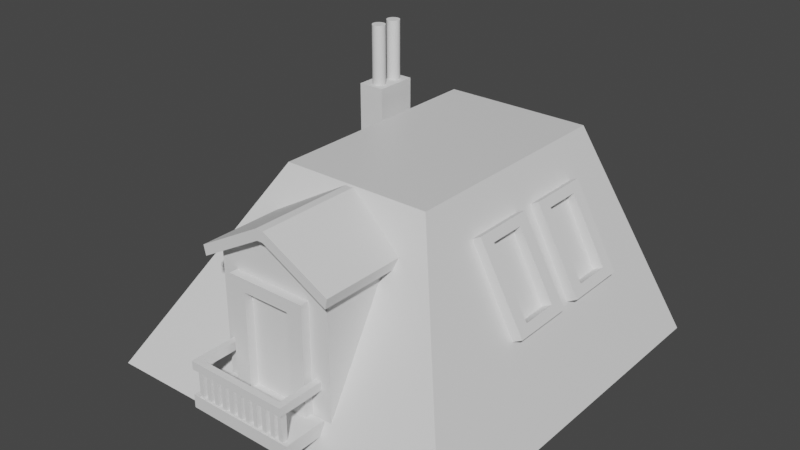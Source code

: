 # Source: roof_2.blend  (saved by Blender 2.93.21; exported with 4.5.12 LTS)
import bpy
from mathutils import Matrix  # noqa: F401  (used for matrix-valued properties, if any)

bpy.ops.wm.read_factory_settings(use_empty=True)
scene = bpy.context.scene
scene.name = 'Scene'

# ---- collections
col_collection = bpy.data.collections.new('Collection'); scene.collection.children.link(col_collection)
col_balcony = bpy.data.collections.new('BALCONY'); scene.collection.children.link(col_balcony)

# ---- materials (node trees are filled in below, after node groups)
mat_material = bpy.data.materials.new('Material')
mat_material.alpha_threshold = 0.0
mat_material.use_transparent_shadow = False
mat_material.line_color = (0.0, 0.0, 0.0, 1.0)

# ---- material node trees
mat_material.use_nodes = True; mat_material.node_tree.nodes.clear()
_N = mat_material.node_tree.nodes; _L = mat_material.node_tree.links
n0 = _N.new('ShaderNodeOutputMaterial'); n0.name = 'Material Output'; n0.location = (300, 300)
n1 = _N.new('ShaderNodeBsdfPrincipled'); n1.name = 'Principled BSDF'; n1.location = (10, 300)
n1.distribution = 'GGX'
n1.subsurface_method = 'BURLEY'
n1.inputs[2].default_value = 0.4
n1.inputs[3].default_value = 1.45
n1.inputs[27].default_value = (0.0, 0.0, 0.0, 1.0)
n1.inputs[28].default_value = 1.0
_L.new(n1.outputs[0], n0.inputs[0])
n0.is_active_output = True

# ---- world
world_world = bpy.data.worlds.new('World'); scene.world = world_world
world_world.use_nodes = True; world_world.node_tree.nodes.clear()
_N = world_world.node_tree.nodes; _L = world_world.node_tree.links
n0 = _N.new('ShaderNodeOutputWorld'); n0.name = 'World Output'; n0.location = (300, 300)
n1 = _N.new('ShaderNodeBackground'); n1.name = 'Background'; n1.location = (10, 300)
n1.inputs[0].default_value = (0.05088, 0.05088, 0.05088, 1.0)
_L.new(n1.outputs[0], n0.inputs[0])
n0.is_active_output = True
world_world.color = (0.05088, 0.05088, 0.05088)
world_world.use_sun_shadow = False
world_world.sun_shadow_jitter_overblur = 0.0

# ---- meshes
me_cube = bpy.data.meshes.new('Cube')
me_cube.from_pydata([(-0.3677, -0.5346, 1.819), (-0.3677, 1.031, 1.819), (0.3973, 1.031, 1.819), (0.3973, -0.5346, 1.819), (-0.9244, -1.287, -0.6926), (-0.9244, 1.225, -0.6926), (0.9286, -1.277, -0.6474), (0.9286, 1.222, -0.6474)], [], [(5, 4, 0, 1), (7, 2, 3, 6), (2, 1, 0, 3), (4, 6, 3, 0), (5, 1, 2, 7), (7, 6, 4, 5)])
_uv = me_cube.uv_layers.new(name='UVMap')
_uv.uv.foreach_set('vector', [0.4023, 0.258, 0.4224, 0.9719, 0.8092, 0.75, 0.625, 0.3158, 0.4069, 0.4926, 0.625, 0.4379, 0.6871, 0.75, 0.4143, 0.75, 0.6871, 0.5, 0.8092, 0.5, 0.8092, 0.75, 0.6871, 0.75, 0.4023, 0.992, 0.4069, 0.7574, 0.625, 0.8121, 0.625, 0.9342, 0.4023, 0.258, 0.625, 0.3158, 0.625, 0.4379, 0.4069, 0.4926, 0.4069, 0.4926, 0.4069, 0.7574, 0.4224, 0.9719, 0.4023, 0.258])
me_cube.materials.append(mat_material)
me_cube.use_remesh_preserve_volume = False
me_cube.use_remesh_preserve_attributes = False
me_cube.use_mirror_vertex_groups = False
me_cube.update()
me_cube_001 = bpy.data.meshes.new('Cube.001')
me_cube_001.from_pydata([(-1.0, -1.0, -0.9573), (-0.08364, 1.0, 1.154), (-1.0, 1.0, -0.9573), (0.05196, 1.0, 1.154), (1.0, -1.0, -0.9573), (1.0, 1.0, -0.9573), (0.03352, 1.0, 1.043), (1.0, 1.0, 0.7131), (1.0, -1.0, 0.7131), (0.03352, -1.0, 1.043), (-1.0, -1.0, 0.7083), (-1.0, 1.0, 0.7083), (-0.06439, -1.0, 1.043), (-0.06439, 1.0, 1.043), (1.036, -1.0, 0.8198), (0.05196, -1.0, 1.154), (1.036, 1.0, 0.8198), (-0.08364, -1.0, 1.154), (-1.038, 1.0, 0.8145), (-1.038, -1.0, 0.8145), (1.145, 1.0, 0.6637), (1.145, -1.0, 0.6637), (1.181, -1.0, 0.7704), (1.181, 1.0, 0.7704), (-1.144, -1.0, 0.6568), (-1.144, 1.0, 0.6568), (-1.182, -1.0, 0.7629), (-1.182, 1.0, 0.7629), (1.036, -1.264, 0.8198), (0.05196, -1.264, 1.154), (1.0, -1.264, 0.7131), (0.03352, -1.264, 1.043), (-0.06439, -1.264, 1.043), (-1.0, -1.264, 0.7083), (-0.08364, -1.264, 1.154), (-1.038, -1.264, 0.8145), (1.181, -1.264, 0.7704), (1.145, -1.264, 0.6637), (-1.144, -1.264, 0.6568), (-1.182, -1.264, 0.7629), (-0.08364, 1.205, 1.154), (0.05196, 1.205, 1.154), (-0.06439, 1.205, 1.043), (0.03352, 1.205, 1.043), (1.0, 1.205, 0.7131), (1.036, 1.205, 0.8198), (-1.0, 1.205, 0.7083), (-1.038, 1.205, 0.8145), (1.145, 1.205, 0.6637), (1.181, 1.205, 0.7704), (-1.182, 1.205, 0.7629), (-1.144, 1.205, 0.6568)], [], [(6, 13, 42, 43), (2, 5, 4, 0), (3, 1, 17, 15), (1, 18, 19, 17), (5, 7, 8, 4), (3, 15, 14, 16), (16, 14, 22, 23), (23, 20, 48, 49), (2, 11, 13, 6, 7, 5), (0, 10, 11, 2), (4, 8, 9, 12, 10, 0), (9, 8, 30, 31), (13, 11, 46, 42), (24, 10, 33, 38), (12, 9, 31, 32), (7, 6, 43, 44), (25, 24, 26, 27), (21, 20, 23, 22), (17, 19, 35, 34), (8, 7, 20, 21), (11, 10, 24, 25), (20, 7, 44, 48), (22, 14, 28, 36), (19, 18, 27, 26), (32, 31, 29, 34), (33, 32, 34, 35), (31, 30, 28, 29), (28, 30, 37, 36), (33, 35, 39, 38), (21, 22, 36, 37), (14, 15, 29, 28), (19, 26, 39, 35), (10, 12, 32, 33), (8, 21, 37, 30), (15, 17, 34, 29), (26, 24, 38, 39), (43, 42, 40, 41), (47, 46, 51, 50), (44, 43, 41, 45), (42, 46, 47, 40), (44, 45, 49, 48), (25, 27, 50, 51), (16, 23, 49, 45), (11, 25, 51, 46), (18, 1, 40, 47), (27, 18, 47, 50), (1, 3, 41, 40), (3, 16, 45, 41)])
_uv = me_cube_001.uv_layers.new(name='UVMap')
_uv.uv.foreach_set('vector', [0.625, 0.3792, 0.625, 0.367, 0.625, 0.367, 0.625, 0.3792, 0.125, 0.5, 0.375, 0.5, 0.375, 0.75, 0.125, 0.75, 0.7458, 0.5, 0.758, 0.5, 0.758, 0.75, 0.7458, 0.75, 0.625, 0.367, 0.5832, 0.25, 0.5832, 0.0, 0.625, 0.883, 0.375, 0.5, 0.5838, 0.5, 0.5838, 0.75, 0.375, 0.75, 0.625, 0.3792, 0.625, 0.8708, 0.5838, 0.75, 0.5838, 0.5, 0.5838, 0.5, 0.5838, 0.75, 0.5838, 0.75, 0.5838, 0.5, 0.5838, 0.5, 0.5838, 0.5, 0.5838, 0.5, 0.5838, 0.5, 0.375, 0.25, 0.5832, 0.25, 0.625, 0.367, 0.625, 0.3792, 0.5838, 0.5, 0.375, 0.5, 0.375, 0.0, 0.5832, 0.0, 0.5832, 0.25, 0.375, 0.25, 0.375, 0.75, 0.5838, 0.75, 0.625, 0.8708, 0.625, 0.883, 0.5832, 1.0, 0.375, 1.0, 0.625, 0.8708, 0.5838, 0.75, 0.5838, 0.75, 0.625, 0.8708, 0.625, 0.367, 0.5832, 0.25, 0.5832, 0.25, 0.625, 0.367, 0.5832, 0.0, 0.5832, 0.0, 0.5832, 0.0, 0.5832, 0.0, 0.625, 0.883, 0.625, 0.8708, 0.625, 0.8708, 0.625, 0.883, 0.5838, 0.5, 0.625, 0.3792, 0.625, 0.3792, 0.5838, 0.5, 0.5832, 0.25, 0.5832, 0.0, 0.5832, 0.0, 0.5832, 0.25, 0.5838, 0.75, 0.5838, 0.5, 0.5838, 0.5, 0.5838, 0.75, 0.625, 0.883, 0.5832, 0.0, 0.5832, 0.0, 0.625, 0.883, 0.5838, 0.75, 0.5838, 0.5, 0.5838, 0.5, 0.5838, 0.75, 0.5832, 0.25, 0.5832, 0.0, 0.5832, 0.0, 0.5832, 0.25, 0.5838, 0.5, 0.5838, 0.5, 0.5838, 0.5, 0.5838, 0.5, 0.5838, 0.75, 0.5838, 0.75, 0.5838, 0.75, 0.5838, 0.75, 0.5832, 0.0, 0.5832, 0.25, 0.5832, 0.25, 0.5832, 0.0, 0.625, 0.883, 0.625, 0.8708, 0.625, 0.8708, 0.625, 0.883, 0.5832, 1.0, 0.625, 0.883, 0.625, 0.883, 0.5832, 1.0, 0.625, 0.8708, 0.5838, 0.75, 0.5838, 0.75, 0.625, 0.8708, 0.5838, 0.75, 0.5838, 0.75, 0.5838, 0.75, 0.5838, 0.75, 0.5832, 1.0, 0.5832, 1.0, 0.5832, 1.0, 0.5832, 1.0, 0.5838, 0.75, 0.5838, 0.75, 0.5838, 0.75, 0.5838, 0.75, 0.5838, 0.75, 0.625, 0.8708, 0.625, 0.8708, 0.5838, 0.75, 0.5832, 0.0, 0.5832, 0.0, 0.5832, 0.0, 0.5832, 0.0, 0.5832, 1.0, 0.625, 0.883, 0.625, 0.883, 0.5832, 1.0, 0.5838, 0.75, 0.5838, 0.75, 0.5838, 0.75, 0.5838, 0.75, 0.7458, 0.75, 0.758, 0.75, 0.758, 0.75, 0.7458, 0.75, 0.5832, 0.0, 0.5832, 0.0, 0.5832, 0.0, 0.5832, 0.0, 0.625, 0.3792, 0.625, 0.367, 0.625, 0.367, 0.625, 0.3792, 0.5832, 0.25, 0.5832, 0.25, 0.5832, 0.25, 0.5832, 0.25, 0.5838, 0.5, 0.625, 0.3792, 0.625, 0.3792, 0.5838, 0.5, 0.625, 0.367, 0.5832, 0.25, 0.5832, 0.25, 0.625, 0.367, 0.5838, 0.5, 0.5838, 0.5, 0.5838, 0.5, 0.5838, 0.5, 0.5832, 0.25, 0.5832, 0.25, 0.5832, 0.25, 0.5832, 0.25, 0.5838, 0.5, 0.5838, 0.5, 0.5838, 0.5, 0.5838, 0.5, 0.5832, 0.25, 0.5832, 0.25, 0.5832, 0.25, 0.5832, 0.25, 0.5832, 0.25, 0.625, 0.367, 0.625, 0.367, 0.5832, 0.25, 0.5832, 0.25, 0.5832, 0.25, 0.5832, 0.25, 0.5832, 0.25, 0.758, 0.5, 0.7458, 0.5, 0.7458, 0.5, 0.758, 0.5, 0.625, 0.3792, 0.5838, 0.5, 0.5838, 0.5, 0.625, 0.3792])
me_cube_001.use_remesh_fix_poles = True
me_cube_001.use_remesh_preserve_attributes = False
me_cube_001.update()
me_cube_017 = bpy.data.meshes.new('Cube.017')
me_cube_017.from_pydata([(-1.0, -1.0, -1.0), (-1.0, -1.0, 1.0), (-1.0, 1.0, -1.0), (-1.0, 1.0, 1.0), (1.0, -1.0, -1.0), (1.0, -1.0, 1.0), (1.0, 1.0, -1.0), (1.0, 1.0, 1.0)], [], [(0, 1, 3, 2), (2, 3, 7, 6), (6, 7, 5, 4), (4, 5, 1, 0), (2, 6, 4, 0), (7, 3, 1, 5)])
_uv = me_cube_017.uv_layers.new(name='UVMap')
_uv.uv.foreach_set('vector', [0.375, 0.0, 0.625, 0.0, 0.625, 0.25, 0.375, 0.25, 0.375, 0.25, 0.625, 0.25, 0.625, 0.5, 0.375, 0.5, 0.375, 0.5, 0.625, 0.5, 0.625, 0.75, 0.375, 0.75, 0.375, 0.75, 0.625, 0.75, 0.625, 1.0, 0.375, 1.0, 0.125, 0.5, 0.375, 0.5, 0.375, 0.75, 0.125, 0.75, 0.625, 0.5, 0.875, 0.5, 0.875, 0.75, 0.625, 0.75])
me_cube_017.use_remesh_fix_poles = True
me_cube_017.use_remesh_preserve_attributes = False
me_cube_017.update()
me_cube_016 = bpy.data.meshes.new('Cube.016')
me_cube_016.from_pydata([(-1.0, -1.0, -1.0), (-1.0, -1.0, 1.0), (-1.0, 1.0, -1.0), (-1.0, 1.0, 1.0), (1.0, -1.0, -1.0), (1.0, -1.0, 1.0), (1.0, 1.0, -1.0), (1.0, 1.0, 1.0)], [], [(0, 1, 3, 2), (2, 3, 7, 6), (6, 7, 5, 4), (4, 5, 1, 0), (2, 6, 4, 0), (7, 3, 1, 5)])
_uv = me_cube_016.uv_layers.new(name='UVMap')
_uv.uv.foreach_set('vector', [0.375, 0.0, 0.625, 0.0, 0.625, 0.25, 0.375, 0.25, 0.375, 0.25, 0.625, 0.25, 0.625, 0.5, 0.375, 0.5, 0.375, 0.5, 0.625, 0.5, 0.625, 0.75, 0.375, 0.75, 0.375, 0.75, 0.625, 0.75, 0.625, 1.0, 0.375, 1.0, 0.125, 0.5, 0.375, 0.5, 0.375, 0.75, 0.125, 0.75, 0.625, 0.5, 0.875, 0.5, 0.875, 0.75, 0.625, 0.75])
me_cube_016.use_remesh_fix_poles = True
me_cube_016.use_remesh_preserve_attributes = False
me_cube_016.update()
me_cube_015 = bpy.data.meshes.new('Cube.015')
me_cube_015.from_pydata([(-1.0, -1.0, -1.0), (-1.0, -1.0, 1.0), (-1.0, 1.0, -1.0), (-1.0, 1.0, 1.0), (1.0, -1.0, -1.0), (1.0, -1.0, 1.0), (1.0, 1.0, -1.0), (1.0, 1.0, 1.0)], [], [(0, 1, 3, 2), (2, 3, 7, 6), (6, 7, 5, 4), (4, 5, 1, 0), (2, 6, 4, 0), (7, 3, 1, 5)])
_uv = me_cube_015.uv_layers.new(name='UVMap')
_uv.uv.foreach_set('vector', [0.375, 0.0, 0.625, 0.0, 0.625, 0.25, 0.375, 0.25, 0.375, 0.25, 0.625, 0.25, 0.625, 0.5, 0.375, 0.5, 0.375, 0.5, 0.625, 0.5, 0.625, 0.75, 0.375, 0.75, 0.375, 0.75, 0.625, 0.75, 0.625, 1.0, 0.375, 1.0, 0.125, 0.5, 0.375, 0.5, 0.375, 0.75, 0.125, 0.75, 0.625, 0.5, 0.875, 0.5, 0.875, 0.75, 0.625, 0.75])
me_cube_015.use_remesh_fix_poles = True
me_cube_015.use_remesh_preserve_attributes = False
me_cube_015.update()
me_cube_014 = bpy.data.meshes.new('Cube.014')
me_cube_014.from_pydata([(-1.0, -1.0, -1.0), (-1.0, -1.0, 1.0), (-1.0, 1.0, -1.0), (-1.0, 1.0, 1.0), (1.0, -1.0, -1.0), (1.0, -1.0, 1.0), (1.0, 1.0, -1.0), (1.0, 1.0, 1.0)], [], [(0, 1, 3, 2), (2, 3, 7, 6), (6, 7, 5, 4), (4, 5, 1, 0), (2, 6, 4, 0), (7, 3, 1, 5)])
_uv = me_cube_014.uv_layers.new(name='UVMap')
_uv.uv.foreach_set('vector', [0.375, 0.0, 0.625, 0.0, 0.625, 0.25, 0.375, 0.25, 0.375, 0.25, 0.625, 0.25, 0.625, 0.5, 0.375, 0.5, 0.375, 0.5, 0.625, 0.5, 0.625, 0.75, 0.375, 0.75, 0.375, 0.75, 0.625, 0.75, 0.625, 1.0, 0.375, 1.0, 0.125, 0.5, 0.375, 0.5, 0.375, 0.75, 0.125, 0.75, 0.625, 0.5, 0.875, 0.5, 0.875, 0.75, 0.625, 0.75])
me_cube_014.use_remesh_fix_poles = True
me_cube_014.use_remesh_preserve_attributes = False
me_cube_014.update()
me_cube_013 = bpy.data.meshes.new('Cube.013')
me_cube_013.from_pydata([(-1.0, -1.0, -1.0), (-1.0, -1.0, 1.0), (-1.0, 1.0, -1.0), (-1.0, 1.0, 1.0), (1.0, -1.0, -1.0), (1.0, -1.0, 1.0), (1.0, 1.0, -1.0), (1.0, 1.0, 1.0)], [], [(0, 1, 3, 2), (2, 3, 7, 6), (6, 7, 5, 4), (4, 5, 1, 0), (2, 6, 4, 0), (7, 3, 1, 5)])
_uv = me_cube_013.uv_layers.new(name='UVMap')
_uv.uv.foreach_set('vector', [0.375, 0.0, 0.625, 0.0, 0.625, 0.25, 0.375, 0.25, 0.375, 0.25, 0.625, 0.25, 0.625, 0.5, 0.375, 0.5, 0.375, 0.5, 0.625, 0.5, 0.625, 0.75, 0.375, 0.75, 0.375, 0.75, 0.625, 0.75, 0.625, 1.0, 0.375, 1.0, 0.125, 0.5, 0.375, 0.5, 0.375, 0.75, 0.125, 0.75, 0.625, 0.5, 0.875, 0.5, 0.875, 0.75, 0.625, 0.75])
me_cube_013.use_remesh_fix_poles = True
me_cube_013.use_remesh_preserve_attributes = False
me_cube_013.update()
me_cube_012 = bpy.data.meshes.new('Cube.012')
me_cube_012.from_pydata([(-1.0, -1.0, -1.0), (-1.0, -1.0, 1.0), (-1.0, 1.0, -1.0), (-1.0, 1.0, 1.0), (1.0, -1.0, -1.0), (1.0, -1.0, 1.0), (1.0, 1.0, -1.0), (1.0, 1.0, 1.0)], [], [(0, 1, 3, 2), (2, 3, 7, 6), (6, 7, 5, 4), (4, 5, 1, 0), (2, 6, 4, 0), (7, 3, 1, 5)])
_uv = me_cube_012.uv_layers.new(name='UVMap')
_uv.uv.foreach_set('vector', [0.375, 0.0, 0.625, 0.0, 0.625, 0.25, 0.375, 0.25, 0.375, 0.25, 0.625, 0.25, 0.625, 0.5, 0.375, 0.5, 0.375, 0.5, 0.625, 0.5, 0.625, 0.75, 0.375, 0.75, 0.375, 0.75, 0.625, 0.75, 0.625, 1.0, 0.375, 1.0, 0.125, 0.5, 0.375, 0.5, 0.375, 0.75, 0.125, 0.75, 0.625, 0.5, 0.875, 0.5, 0.875, 0.75, 0.625, 0.75])
me_cube_012.use_remesh_fix_poles = True
me_cube_012.use_remesh_preserve_attributes = False
me_cube_012.update()
me_cube_011 = bpy.data.meshes.new('Cube.011')
me_cube_011.from_pydata([(-1.0, -1.0, -1.0), (-1.0, -1.0, 1.0), (-1.0, 1.0, -1.0), (-1.0, 1.0, 1.0), (1.0, -1.0, -1.0), (1.0, -1.0, 1.0), (1.0, 1.0, -1.0), (1.0, 1.0, 1.0)], [], [(0, 1, 3, 2), (2, 3, 7, 6), (6, 7, 5, 4), (4, 5, 1, 0), (2, 6, 4, 0), (7, 3, 1, 5)])
_uv = me_cube_011.uv_layers.new(name='UVMap')
_uv.uv.foreach_set('vector', [0.375, 0.0, 0.625, 0.0, 0.625, 0.25, 0.375, 0.25, 0.375, 0.25, 0.625, 0.25, 0.625, 0.5, 0.375, 0.5, 0.375, 0.5, 0.625, 0.5, 0.625, 0.75, 0.375, 0.75, 0.375, 0.75, 0.625, 0.75, 0.625, 1.0, 0.375, 1.0, 0.125, 0.5, 0.375, 0.5, 0.375, 0.75, 0.125, 0.75, 0.625, 0.5, 0.875, 0.5, 0.875, 0.75, 0.625, 0.75])
me_cube_011.use_remesh_fix_poles = True
me_cube_011.use_remesh_preserve_attributes = False
me_cube_011.update()
me_cube_010 = bpy.data.meshes.new('Cube.010')
me_cube_010.from_pydata([(-1.0, -1.0, -1.0), (-1.0, -1.0, 1.0), (-1.0, 1.0, -1.0), (-1.0, 1.0, 1.0), (1.0, -1.0, -1.0), (1.0, -1.0, 1.0), (1.0, 1.0, -1.0), (1.0, 1.0, 1.0)], [], [(0, 1, 3, 2), (2, 3, 7, 6), (6, 7, 5, 4), (4, 5, 1, 0), (2, 6, 4, 0), (7, 3, 1, 5)])
_uv = me_cube_010.uv_layers.new(name='UVMap')
_uv.uv.foreach_set('vector', [0.375, 0.0, 0.625, 0.0, 0.625, 0.25, 0.375, 0.25, 0.375, 0.25, 0.625, 0.25, 0.625, 0.5, 0.375, 0.5, 0.375, 0.5, 0.625, 0.5, 0.625, 0.75, 0.375, 0.75, 0.375, 0.75, 0.625, 0.75, 0.625, 1.0, 0.375, 1.0, 0.125, 0.5, 0.375, 0.5, 0.375, 0.75, 0.125, 0.75, 0.625, 0.5, 0.875, 0.5, 0.875, 0.75, 0.625, 0.75])
me_cube_010.use_remesh_fix_poles = True
me_cube_010.use_remesh_preserve_attributes = False
me_cube_010.update()
me_cube_009 = bpy.data.meshes.new('Cube.009')
me_cube_009.from_pydata([(-1.0, -1.0, -1.0), (-1.0, -1.0, 1.0), (-1.0, 1.0, -1.0), (-1.0, 1.0, 1.0), (1.0, -1.0, -1.0), (1.0, -1.0, 1.0), (1.0, 1.0, -1.0), (1.0, 1.0, 1.0)], [], [(0, 1, 3, 2), (2, 3, 7, 6), (6, 7, 5, 4), (4, 5, 1, 0), (2, 6, 4, 0), (7, 3, 1, 5)])
_uv = me_cube_009.uv_layers.new(name='UVMap')
_uv.uv.foreach_set('vector', [0.375, 0.0, 0.625, 0.0, 0.625, 0.25, 0.375, 0.25, 0.375, 0.25, 0.625, 0.25, 0.625, 0.5, 0.375, 0.5, 0.375, 0.5, 0.625, 0.5, 0.625, 0.75, 0.375, 0.75, 0.375, 0.75, 0.625, 0.75, 0.625, 1.0, 0.375, 1.0, 0.125, 0.5, 0.375, 0.5, 0.375, 0.75, 0.125, 0.75, 0.625, 0.5, 0.875, 0.5, 0.875, 0.75, 0.625, 0.75])
me_cube_009.use_remesh_fix_poles = True
me_cube_009.use_remesh_preserve_attributes = False
me_cube_009.update()
me_cube_008 = bpy.data.meshes.new('Cube.008')
me_cube_008.from_pydata([(-1.0, -1.0, -1.0), (-1.0, -1.0, 1.0), (-1.0, 1.0, -1.0), (-1.0, 1.0, 1.0), (1.0, -1.0, -1.0), (1.0, -1.0, 1.0), (1.0, 1.0, -1.0), (1.0, 1.0, 1.0)], [], [(0, 1, 3, 2), (2, 3, 7, 6), (6, 7, 5, 4), (4, 5, 1, 0), (2, 6, 4, 0), (7, 3, 1, 5)])
_uv = me_cube_008.uv_layers.new(name='UVMap')
_uv.uv.foreach_set('vector', [0.375, 0.0, 0.625, 0.0, 0.625, 0.25, 0.375, 0.25, 0.375, 0.25, 0.625, 0.25, 0.625, 0.5, 0.375, 0.5, 0.375, 0.5, 0.625, 0.5, 0.625, 0.75, 0.375, 0.75, 0.375, 0.75, 0.625, 0.75, 0.625, 1.0, 0.375, 1.0, 0.125, 0.5, 0.375, 0.5, 0.375, 0.75, 0.125, 0.75, 0.625, 0.5, 0.875, 0.5, 0.875, 0.75, 0.625, 0.75])
me_cube_008.use_remesh_fix_poles = True
me_cube_008.use_remesh_preserve_attributes = False
me_cube_008.update()
me_cube_007 = bpy.data.meshes.new('Cube.007')
me_cube_007.from_pydata([(-1.0, -1.0, -1.0), (-1.0, -1.0, 1.0), (-1.0, 1.0, -1.0), (-1.0, 1.0, 1.0), (1.0, -1.0, -1.0), (1.0, -1.0, 1.0), (1.0, 1.0, -1.0), (1.0, 1.0, 1.0)], [], [(0, 1, 3, 2), (2, 3, 7, 6), (6, 7, 5, 4), (4, 5, 1, 0), (2, 6, 4, 0), (7, 3, 1, 5)])
_uv = me_cube_007.uv_layers.new(name='UVMap')
_uv.uv.foreach_set('vector', [0.375, 0.0, 0.625, 0.0, 0.625, 0.25, 0.375, 0.25, 0.375, 0.25, 0.625, 0.25, 0.625, 0.5, 0.375, 0.5, 0.375, 0.5, 0.625, 0.5, 0.625, 0.75, 0.375, 0.75, 0.375, 0.75, 0.625, 0.75, 0.625, 1.0, 0.375, 1.0, 0.125, 0.5, 0.375, 0.5, 0.375, 0.75, 0.125, 0.75, 0.625, 0.5, 0.875, 0.5, 0.875, 0.75, 0.625, 0.75])
me_cube_007.use_remesh_fix_poles = True
me_cube_007.use_remesh_preserve_attributes = False
me_cube_007.update()
me_cube_006 = bpy.data.meshes.new('Cube.006')
me_cube_006.from_pydata([(-1.0, -1.0, -1.0), (-1.0, -1.0, 1.0), (-1.0, 1.0, -1.0), (-1.0, 1.0, 1.0), (1.0, -1.0, -1.0), (1.0, -1.0, 1.0), (1.0, 1.0, -1.0), (1.0, 1.0, 1.0)], [], [(0, 1, 3, 2), (2, 3, 7, 6), (6, 7, 5, 4), (4, 5, 1, 0), (2, 6, 4, 0), (7, 3, 1, 5)])
_uv = me_cube_006.uv_layers.new(name='UVMap')
_uv.uv.foreach_set('vector', [0.375, 0.0, 0.625, 0.0, 0.625, 0.25, 0.375, 0.25, 0.375, 0.25, 0.625, 0.25, 0.625, 0.5, 0.375, 0.5, 0.375, 0.5, 0.625, 0.5, 0.625, 0.75, 0.375, 0.75, 0.375, 0.75, 0.625, 0.75, 0.625, 1.0, 0.375, 1.0, 0.125, 0.5, 0.375, 0.5, 0.375, 0.75, 0.125, 0.75, 0.625, 0.5, 0.875, 0.5, 0.875, 0.75, 0.625, 0.75])
me_cube_006.use_remesh_fix_poles = True
me_cube_006.use_remesh_preserve_attributes = False
me_cube_006.update()
me_cube_005 = bpy.data.meshes.new('Cube.005')
me_cube_005.from_pydata([(-1.0, -1.0, -1.0), (-1.0, -1.0, 1.0), (-1.0, 1.0, -1.0), (-1.0, 1.0, 1.0), (1.0, -1.0, -1.0), (1.0, -1.0, 1.0), (1.0, 1.0, -1.0), (1.0, 1.0, 1.0)], [], [(0, 1, 3, 2), (2, 3, 7, 6), (6, 7, 5, 4), (4, 5, 1, 0), (2, 6, 4, 0), (7, 3, 1, 5)])
_uv = me_cube_005.uv_layers.new(name='UVMap')
_uv.uv.foreach_set('vector', [0.375, 0.0, 0.625, 0.0, 0.625, 0.25, 0.375, 0.25, 0.375, 0.25, 0.625, 0.25, 0.625, 0.5, 0.375, 0.5, 0.375, 0.5, 0.625, 0.5, 0.625, 0.75, 0.375, 0.75, 0.375, 0.75, 0.625, 0.75, 0.625, 1.0, 0.375, 1.0, 0.125, 0.5, 0.375, 0.5, 0.375, 0.75, 0.125, 0.75, 0.625, 0.5, 0.875, 0.5, 0.875, 0.75, 0.625, 0.75])
me_cube_005.use_remesh_fix_poles = True
me_cube_005.use_remesh_preserve_attributes = False
me_cube_005.update()
me_cube_004 = bpy.data.meshes.new('Cube.004')
me_cube_004.from_pydata([(-1.0, -1.0, -1.0), (-1.0, -1.0, 1.0), (-1.0, 1.0, -1.0), (-1.0, 1.0, 1.0), (1.0, -1.0, -1.0), (1.0, -1.0, 1.0), (1.0, 1.0, -1.0), (1.0, 1.0, 1.0)], [], [(0, 1, 3, 2), (2, 3, 7, 6), (6, 7, 5, 4), (4, 5, 1, 0), (2, 6, 4, 0), (7, 3, 1, 5)])
_uv = me_cube_004.uv_layers.new(name='UVMap')
_uv.uv.foreach_set('vector', [0.375, 0.0, 0.625, 0.0, 0.625, 0.25, 0.375, 0.25, 0.375, 0.25, 0.625, 0.25, 0.625, 0.5, 0.375, 0.5, 0.375, 0.5, 0.625, 0.5, 0.625, 0.75, 0.375, 0.75, 0.375, 0.75, 0.625, 0.75, 0.625, 1.0, 0.375, 1.0, 0.125, 0.5, 0.375, 0.5, 0.375, 0.75, 0.125, 0.75, 0.625, 0.5, 0.875, 0.5, 0.875, 0.75, 0.625, 0.75])
me_cube_004.use_remesh_fix_poles = True
me_cube_004.use_remesh_preserve_attributes = False
me_cube_004.update()
me_cube_003 = bpy.data.meshes.new('Cube.003')
me_cube_003.from_pydata([(-1.0, -1.0, -1.0), (-1.0, -1.0, 1.0), (-1.0, 1.0, -1.0), (-1.0, 1.0, 1.0), (1.0, -1.0, -1.0), (1.0, -1.0, 1.0), (1.0, 1.0, -1.0), (1.0, 1.0, 1.0)], [], [(0, 1, 3, 2), (2, 3, 7, 6), (6, 7, 5, 4), (4, 5, 1, 0), (2, 6, 4, 0), (7, 3, 1, 5)])
_uv = me_cube_003.uv_layers.new(name='UVMap')
_uv.uv.foreach_set('vector', [0.375, 0.0, 0.625, 0.0, 0.625, 0.25, 0.375, 0.25, 0.375, 0.25, 0.625, 0.25, 0.625, 0.5, 0.375, 0.5, 0.375, 0.5, 0.625, 0.5, 0.625, 0.75, 0.375, 0.75, 0.375, 0.75, 0.625, 0.75, 0.625, 1.0, 0.375, 1.0, 0.125, 0.5, 0.375, 0.5, 0.375, 0.75, 0.125, 0.75, 0.625, 0.5, 0.875, 0.5, 0.875, 0.75, 0.625, 0.75])
me_cube_003.use_remesh_fix_poles = True
me_cube_003.use_remesh_preserve_attributes = False
me_cube_003.update()
me_cube_002 = bpy.data.meshes.new('Cube.002')
me_cube_002.from_pydata([(-1.0, -1.0, -1.0), (-1.0, -1.0, 1.0), (-1.0, 1.0, -1.0), (-1.0, 1.0, 1.0), (1.0, -1.0, -1.0), (1.0, -1.0, 1.0), (1.0, 1.0, -1.0), (1.0, 1.0, 1.0), (-0.6029, 1.0, -1.0), (-0.5984, 1.0, 1.0), (-0.6029, -1.0, -1.0), (-0.5984, -1.0, 1.0), (0.5974, 1.0, 1.0), (0.5928, -1.0, -1.0), (0.5928, 1.0, -1.0), (0.5974, -1.0, 1.0), (-1.0, -1.0, 0.7905), (-1.0, 1.0, 0.7905), (1.0, 1.0, 0.7873), (1.0, -1.0, 0.7872), (-0.5989, -1.0, 0.7899), (-0.5989, 1.0, 0.7899), (0.5969, -1.0, 0.7879), (0.5969, 1.0, 0.7879), (-1.0, 1.0, -0.7847), (1.0, 1.0, -0.7815), (1.0, -1.0, -0.7815), (-0.6024, -1.0, -0.7841), (-0.6024, 1.0, -0.7841), (0.5933, -1.0, -0.7822), (0.5933, 1.0, -0.7822), (-1.0, -1.0, -0.7847), (-0.5989, 1.006, 0.7899), (-0.5989, 3.006, 0.7899), (0.5969, 1.006, 0.7879), (0.5969, 3.006, 0.7879), (-0.6024, 1.006, -0.7841), (-0.6024, 3.006, -0.7841), (0.5933, 1.006, -0.7822), (0.5933, 3.006, -0.7822)], [], [(16, 1, 3, 17), (23, 12, 7, 18), (18, 7, 5, 19), (20, 11, 1, 16), (14, 6, 4, 13), (9, 3, 1, 11), (22, 15, 11, 20), (12, 9, 11, 15), (17, 3, 9, 21), (2, 8, 10, 0), (8, 14, 13, 10), (19, 5, 15, 22), (21, 9, 12, 23), (7, 12, 15, 5), (23, 30, 39, 35), (30, 28, 37, 39), (26, 19, 22, 29), (30, 23, 18, 25), (25, 18, 19, 26), (24, 17, 21, 28), (31, 16, 17, 24), (27, 20, 16, 31), (8, 28, 30, 14), (13, 29, 27, 10), (10, 27, 31, 0), (4, 26, 29, 13), (14, 30, 25, 6), (6, 25, 26, 4), (2, 24, 28, 8), (0, 31, 24, 2), (37, 33, 35, 39), (38, 34, 32, 36), (22, 20, 32, 34), (28, 21, 33, 37), (27, 29, 38, 36), (29, 22, 34, 38), (21, 23, 35, 33), (20, 27, 36, 32)])
_uv = me_cube_002.uv_layers.new(name='UVMap')
_uv.uv.foreach_set('vector', [0.5988, 0.0, 0.625, 0.0, 0.625, 0.25, 0.5988, 0.25, 0.5985, 0.4496, 0.625, 0.4497, 0.625, 0.5, 0.5984, 0.5, 0.5984, 0.5, 0.625, 0.5, 0.625, 0.75, 0.5984, 0.75, 0.5987, 0.9499, 0.625, 0.9498, 0.625, 1.0, 0.5988, 1.0, 0.3241, 0.5, 0.375, 0.5, 0.375, 0.75, 0.3241, 0.75, 0.8248, 0.5, 0.875, 0.5, 0.875, 0.75, 0.8248, 0.75, 0.5985, 0.8004, 0.625, 0.8003, 0.625, 0.9498, 0.5987, 0.9499, 0.6753, 0.5, 0.8248, 0.5, 0.8248, 0.75, 0.6753, 0.75, 0.5988, 0.25, 0.625, 0.25, 0.625, 0.3002, 0.5987, 0.3001, 0.125, 0.5, 0.1746, 0.5, 0.1746, 0.75, 0.125, 0.75, 0.1746, 0.5, 0.3241, 0.5, 0.3241, 0.75, 0.1746, 0.75, 0.5984, 0.75, 0.625, 0.75, 0.625, 0.8003, 0.5985, 0.8004, 0.5987, 0.3001, 0.625, 0.3002, 0.625, 0.4497, 0.5985, 0.4496, 0.625, 0.5, 0.6753, 0.5, 0.6753, 0.75, 0.625, 0.75, 0.5985, 0.4496, 0.4022, 0.4492, 0.4022, 0.4492, 0.5985, 0.4496, 0.4022, 0.4492, 0.402, 0.2997, 0.402, 0.2997, 0.4022, 0.4492, 0.4023, 0.75, 0.5984, 0.75, 0.5985, 0.8004, 0.4022, 0.8008, 0.4022, 0.4492, 0.5985, 0.4496, 0.5984, 0.5, 0.4023, 0.5, 0.4023, 0.5, 0.5984, 0.5, 0.5984, 0.75, 0.4023, 0.75, 0.4019, 0.25, 0.5988, 0.25, 0.5987, 0.3001, 0.402, 0.2997, 0.4019, 0.0, 0.5988, 0.0, 0.5988, 0.25, 0.4019, 0.25, 0.402, 0.9503, 0.5987, 0.9499, 0.5988, 1.0, 0.4019, 1.0, 0.375, 0.2996, 0.402, 0.2997, 0.4022, 0.4492, 0.375, 0.4491, 0.375, 0.8009, 0.4022, 0.8008, 0.402, 0.9503, 0.375, 0.9504, 0.375, 0.9504, 0.402, 0.9503, 0.4019, 1.0, 0.375, 1.0, 0.375, 0.75, 0.4023, 0.75, 0.4022, 0.8008, 0.375, 0.8009, 0.375, 0.4491, 0.4022, 0.4492, 0.4023, 0.5, 0.375, 0.5, 0.375, 0.5, 0.4023, 0.5, 0.4023, 0.75, 0.375, 0.75, 0.375, 0.25, 0.4019, 0.25, 0.402, 0.2997, 0.375, 0.2996, 0.375, 0.0, 0.4019, 0.0, 0.4019, 0.25, 0.375, 0.25, 0.402, 0.2997, 0.5987, 0.3001, 0.5985, 0.4496, 0.4022, 0.4492, 0.4022, 0.8008, 0.5985, 0.8004, 0.5987, 0.9499, 0.402, 0.9503, 0.5985, 0.8004, 0.5987, 0.9499, 0.5987, 0.9499, 0.5985, 0.8004, 0.402, 0.2997, 0.5987, 0.3001, 0.5987, 0.3001, 0.402, 0.2997, 0.402, 0.9503, 0.4022, 0.8008, 0.4022, 0.8008, 0.402, 0.9503, 0.4022, 0.8008, 0.5985, 0.8004, 0.5985, 0.8004, 0.4022, 0.8008, 0.5987, 0.3001, 0.5985, 0.4496, 0.5985, 0.4496, 0.5987, 0.3001, 0.5987, 0.9499, 0.402, 0.9503, 0.402, 0.9503, 0.5987, 0.9499])
me_cube_002.use_remesh_fix_poles = True
me_cube_002.use_remesh_preserve_attributes = False
me_cube_002.update()
me_cube_018 = bpy.data.meshes.new('Cube.018')
me_cube_018.from_pydata([(-1.0, -1.0, -1.0), (-1.0, -1.0, 1.0), (-1.0, 1.0, -1.0), (-1.0, 1.0, 1.0), (1.0, -1.0, -1.0), (1.0, -1.0, 1.0), (1.0, 1.0, -1.0), (1.0, 1.0, 1.0), (-0.6029, 1.0, -1.0), (-0.5984, 1.0, 1.0), (-0.6029, -1.0, -1.0), (-0.5984, -1.0, 1.0), (0.5974, 1.0, 1.0), (0.5928, -1.0, -1.0), (0.5928, 1.0, -1.0), (0.5974, -1.0, 1.0), (-1.0, -1.0, 0.7905), (-1.0, 1.0, 0.7905), (1.0, 1.0, 0.7873), (1.0, -1.0, 0.7872), (-0.5989, -1.0, 0.7899), (-0.5989, 1.0, 0.7899), (0.5969, -1.0, 0.7879), (0.5969, 1.0, 0.7879), (-1.0, 1.0, -0.7847), (1.0, 1.0, -0.7815), (1.0, -1.0, -0.7815), (-0.6024, -1.0, -0.7841), (-0.6024, 1.0, -0.7841), (0.5933, -1.0, -0.7822), (0.5933, 1.0, -0.7822), (-1.0, -1.0, -0.7847), (-0.5989, 1.006, 0.7899), (-0.5989, 3.006, 0.7899), (0.5969, 1.006, 0.7879), (0.5969, 3.006, 0.7879), (-0.6024, 1.006, -0.7841), (-0.6024, 3.006, -0.7841), (0.5933, 1.006, -0.7822), (0.5933, 3.006, -0.7822)], [], [(16, 1, 3, 17), (23, 12, 7, 18), (18, 7, 5, 19), (20, 11, 1, 16), (14, 6, 4, 13), (9, 3, 1, 11), (22, 15, 11, 20), (12, 9, 11, 15), (17, 3, 9, 21), (2, 8, 10, 0), (8, 14, 13, 10), (19, 5, 15, 22), (21, 9, 12, 23), (7, 12, 15, 5), (23, 30, 39, 35), (30, 28, 37, 39), (26, 19, 22, 29), (30, 23, 18, 25), (25, 18, 19, 26), (24, 17, 21, 28), (31, 16, 17, 24), (27, 20, 16, 31), (8, 28, 30, 14), (13, 29, 27, 10), (10, 27, 31, 0), (4, 26, 29, 13), (14, 30, 25, 6), (6, 25, 26, 4), (2, 24, 28, 8), (0, 31, 24, 2), (37, 33, 35, 39), (38, 34, 32, 36), (22, 20, 32, 34), (28, 21, 33, 37), (27, 29, 38, 36), (29, 22, 34, 38), (21, 23, 35, 33), (20, 27, 36, 32)])
_uv = me_cube_018.uv_layers.new(name='UVMap')
_uv.uv.foreach_set('vector', [0.5988, 0.0, 0.625, 0.0, 0.625, 0.25, 0.5988, 0.25, 0.5985, 0.4496, 0.625, 0.4497, 0.625, 0.5, 0.5984, 0.5, 0.5984, 0.5, 0.625, 0.5, 0.625, 0.75, 0.5984, 0.75, 0.5987, 0.9499, 0.625, 0.9498, 0.625, 1.0, 0.5988, 1.0, 0.3241, 0.5, 0.375, 0.5, 0.375, 0.75, 0.3241, 0.75, 0.8248, 0.5, 0.875, 0.5, 0.875, 0.75, 0.8248, 0.75, 0.5985, 0.8004, 0.625, 0.8003, 0.625, 0.9498, 0.5987, 0.9499, 0.6753, 0.5, 0.8248, 0.5, 0.8248, 0.75, 0.6753, 0.75, 0.5988, 0.25, 0.625, 0.25, 0.625, 0.3002, 0.5987, 0.3001, 0.125, 0.5, 0.1746, 0.5, 0.1746, 0.75, 0.125, 0.75, 0.1746, 0.5, 0.3241, 0.5, 0.3241, 0.75, 0.1746, 0.75, 0.5984, 0.75, 0.625, 0.75, 0.625, 0.8003, 0.5985, 0.8004, 0.5987, 0.3001, 0.625, 0.3002, 0.625, 0.4497, 0.5985, 0.4496, 0.625, 0.5, 0.6753, 0.5, 0.6753, 0.75, 0.625, 0.75, 0.5985, 0.4496, 0.4022, 0.4492, 0.4022, 0.4492, 0.5985, 0.4496, 0.4022, 0.4492, 0.402, 0.2997, 0.402, 0.2997, 0.4022, 0.4492, 0.4023, 0.75, 0.5984, 0.75, 0.5985, 0.8004, 0.4022, 0.8008, 0.4022, 0.4492, 0.5985, 0.4496, 0.5984, 0.5, 0.4023, 0.5, 0.4023, 0.5, 0.5984, 0.5, 0.5984, 0.75, 0.4023, 0.75, 0.4019, 0.25, 0.5988, 0.25, 0.5987, 0.3001, 0.402, 0.2997, 0.4019, 0.0, 0.5988, 0.0, 0.5988, 0.25, 0.4019, 0.25, 0.402, 0.9503, 0.5987, 0.9499, 0.5988, 1.0, 0.4019, 1.0, 0.375, 0.2996, 0.402, 0.2997, 0.4022, 0.4492, 0.375, 0.4491, 0.375, 0.8009, 0.4022, 0.8008, 0.402, 0.9503, 0.375, 0.9504, 0.375, 0.9504, 0.402, 0.9503, 0.4019, 1.0, 0.375, 1.0, 0.375, 0.75, 0.4023, 0.75, 0.4022, 0.8008, 0.375, 0.8009, 0.375, 0.4491, 0.4022, 0.4492, 0.4023, 0.5, 0.375, 0.5, 0.375, 0.5, 0.4023, 0.5, 0.4023, 0.75, 0.375, 0.75, 0.375, 0.25, 0.4019, 0.25, 0.402, 0.2997, 0.375, 0.2996, 0.375, 0.0, 0.4019, 0.0, 0.4019, 0.25, 0.375, 0.25, 0.402, 0.2997, 0.5987, 0.3001, 0.5985, 0.4496, 0.4022, 0.4492, 0.4022, 0.8008, 0.5985, 0.8004, 0.5987, 0.9499, 0.402, 0.9503, 0.5985, 0.8004, 0.5987, 0.9499, 0.5987, 0.9499, 0.5985, 0.8004, 0.402, 0.2997, 0.5987, 0.3001, 0.5987, 0.3001, 0.402, 0.2997, 0.402, 0.9503, 0.4022, 0.8008, 0.4022, 0.8008, 0.402, 0.9503, 0.4022, 0.8008, 0.5985, 0.8004, 0.5985, 0.8004, 0.4022, 0.8008, 0.5987, 0.3001, 0.5985, 0.4496, 0.5985, 0.4496, 0.5987, 0.3001, 0.5987, 0.9499, 0.402, 0.9503, 0.402, 0.9503, 0.5987, 0.9499])
me_cube_018.use_remesh_fix_poles = True
me_cube_018.use_remesh_preserve_attributes = False
me_cube_018.update()
me_cube_051 = bpy.data.meshes.new('Cube.051')
me_cube_051.from_pydata([(-1.0, -1.0, -1.0), (-1.0, -1.0, 1.0), (-1.0, 1.0, -1.0), (-1.0, 1.0, 1.0), (1.0, -1.0, -1.0), (1.0, -1.0, 1.0), (1.0, 1.0, -1.0), (1.0, 1.0, 1.0)], [], [(0, 1, 3, 2), (2, 3, 7, 6), (6, 7, 5, 4), (4, 5, 1, 0), (2, 6, 4, 0), (7, 3, 1, 5)])
_uv = me_cube_051.uv_layers.new(name='UVMap')
_uv.uv.foreach_set('vector', [0.375, 0.0, 0.625, 0.0, 0.625, 0.25, 0.375, 0.25, 0.375, 0.25, 0.625, 0.25, 0.625, 0.5, 0.375, 0.5, 0.375, 0.5, 0.625, 0.5, 0.625, 0.75, 0.375, 0.75, 0.375, 0.75, 0.625, 0.75, 0.625, 1.0, 0.375, 1.0, 0.125, 0.5, 0.375, 0.5, 0.375, 0.75, 0.125, 0.75, 0.625, 0.5, 0.875, 0.5, 0.875, 0.75, 0.625, 0.75])
me_cube_051.use_remesh_fix_poles = True
me_cube_051.use_remesh_preserve_attributes = False
me_cube_051.update()
me_cylinder = bpy.data.meshes.new('Cylinder')
me_cylinder.from_pydata([(0.0, 1.0, -1.0), (0.0, 1.0, 1.0), (0.1951, 0.9808, -1.0), (0.1951, 0.9808, 1.0), (0.3827, 0.9239, -1.0), (0.3827, 0.9239, 1.0), (0.5556, 0.8315, -1.0), (0.5556, 0.8315, 1.0), (0.7071, 0.7071, -1.0), (0.7071, 0.7071, 1.0), (0.8315, 0.5556, -1.0), (0.8315, 0.5556, 1.0), (0.9239, 0.3827, -1.0), (0.9239, 0.3827, 1.0), (0.9808, 0.1951, -1.0), (0.9808, 0.1951, 1.0), (1.0, -4.371e-08, -1.0), (1.0, -4.371e-08, 1.0), (0.9808, -0.1951, -1.0), (0.9808, -0.1951, 1.0), (0.9239, -0.3827, -1.0), (0.9239, -0.3827, 1.0), (0.8315, -0.5556, -1.0), (0.8315, -0.5556, 1.0), (0.7071, -0.7071, -1.0), (0.7071, -0.7071, 1.0), (0.5556, -0.8315, -1.0), (0.5556, -0.8315, 1.0), (0.3827, -0.9239, -1.0), (0.3827, -0.9239, 1.0), (0.1951, -0.9808, -1.0), (0.1951, -0.9808, 1.0), (-8.742e-08, -1.0, -1.0), (-8.742e-08, -1.0, 1.0), (-0.1951, -0.9808, -1.0), (-0.1951, -0.9808, 1.0), (-0.3827, -0.9239, -1.0), (-0.3827, -0.9239, 1.0), (-0.5556, -0.8315, -1.0), (-0.5556, -0.8315, 1.0), (-0.7071, -0.7071, -1.0), (-0.7071, -0.7071, 1.0), (-0.8315, -0.5556, -1.0), (-0.8315, -0.5556, 1.0), (-0.9239, -0.3827, -1.0), (-0.9239, -0.3827, 1.0), (-0.9808, -0.1951, -1.0), (-0.9808, -0.1951, 1.0), (-1.0, 1.192e-08, -1.0), (-1.0, 1.192e-08, 1.0), (-0.9808, 0.1951, -1.0), (-0.9808, 0.1951, 1.0), (-0.9239, 0.3827, -1.0), (-0.9239, 0.3827, 1.0), (-0.8315, 0.5556, -1.0), (-0.8315, 0.5556, 1.0), (-0.7071, 0.7071, -1.0), (-0.7071, 0.7071, 1.0), (-0.5556, 0.8315, -1.0), (-0.5556, 0.8315, 1.0), (-0.3827, 0.9239, -1.0), (-0.3827, 0.9239, 1.0), (-0.1951, 0.9808, -1.0), (-0.1951, 0.9808, 1.0)], [], [(0, 1, 3, 2), (2, 3, 5, 4), (4, 5, 7, 6), (6, 7, 9, 8), (8, 9, 11, 10), (10, 11, 13, 12), (12, 13, 15, 14), (14, 15, 17, 16), (16, 17, 19, 18), (18, 19, 21, 20), (20, 21, 23, 22), (22, 23, 25, 24), (24, 25, 27, 26), (26, 27, 29, 28), (28, 29, 31, 30), (30, 31, 33, 32), (32, 33, 35, 34), (34, 35, 37, 36), (36, 37, 39, 38), (38, 39, 41, 40), (40, 41, 43, 42), (42, 43, 45, 44), (44, 45, 47, 46), (46, 47, 49, 48), (48, 49, 51, 50), (50, 51, 53, 52), (52, 53, 55, 54), (54, 55, 57, 56), (56, 57, 59, 58), (58, 59, 61, 60), (3, 1, 63, 61, 59, 57, 55, 53, 51, 49, 47, 45, 43, 41, 39, 37, 35, 33, 31, 29, 27, 25, 23, 21, 19, 17, 15, 13, 11, 9, 7, 5), (60, 61, 63, 62), (62, 63, 1, 0), (0, 2, 4, 6, 8, 10, 12, 14, 16, 18, 20, 22, 24, 26, 28, 30, 32, 34, 36, 38, 40, 42, 44, 46, 48, 50, 52, 54, 56, 58, 60, 62)])
_uv = me_cylinder.uv_layers.new(name='UVMap')
_uv.uv.foreach_set('vector', [1.0, 0.5, 1.0, 1.0, 0.9688, 1.0, 0.9688, 0.5, 0.9688, 0.5, 0.9688, 1.0, 0.9375, 1.0, 0.9375, 0.5, 0.9375, 0.5, 0.9375, 1.0, 0.9062, 1.0, 0.9062, 0.5, 0.9062, 0.5, 0.9062, 1.0, 0.875, 1.0, 0.875, 0.5, 0.875, 0.5, 0.875, 1.0, 0.8438, 1.0, 0.8438, 0.5, 0.8438, 0.5, 0.8438, 1.0, 0.8125, 1.0, 0.8125, 0.5, 0.8125, 0.5, 0.8125, 1.0, 0.7812, 1.0, 0.7812, 0.5, 0.7812, 0.5, 0.7812, 1.0, 0.75, 1.0, 0.75, 0.5, 0.75, 0.5, 0.75, 1.0, 0.7188, 1.0, 0.7188, 0.5, 0.7188, 0.5, 0.7188, 1.0, 0.6875, 1.0, 0.6875, 0.5, 0.6875, 0.5, 0.6875, 1.0, 0.6562, 1.0, 0.6562, 0.5, 0.6562, 0.5, 0.6562, 1.0, 0.625, 1.0, 0.625, 0.5, 0.625, 0.5, 0.625, 1.0, 0.5938, 1.0, 0.5938, 0.5, 0.5938, 0.5, 0.5938, 1.0, 0.5625, 1.0, 0.5625, 0.5, 0.5625, 0.5, 0.5625, 1.0, 0.5312, 1.0, 0.5312, 0.5, 0.5312, 0.5, 0.5312, 1.0, 0.5, 1.0, 0.5, 0.5, 0.5, 0.5, 0.5, 1.0, 0.4688, 1.0, 0.4688, 0.5, 0.4688, 0.5, 0.4688, 1.0, 0.4375, 1.0, 0.4375, 0.5, 0.4375, 0.5, 0.4375, 1.0, 0.4062, 1.0, 0.4062, 0.5, 0.4062, 0.5, 0.4062, 1.0, 0.375, 1.0, 0.375, 0.5, 0.375, 0.5, 0.375, 1.0, 0.3438, 1.0, 0.3438, 0.5, 0.3438, 0.5, 0.3438, 1.0, 0.3125, 1.0, 0.3125, 0.5, 0.3125, 0.5, 0.3125, 1.0, 0.2812, 1.0, 0.2812, 0.5, 0.2812, 0.5, 0.2812, 1.0, 0.25, 1.0, 0.25, 0.5, 0.25, 0.5, 0.25, 1.0, 0.2188, 1.0, 0.2188, 0.5, 0.2188, 0.5, 0.2188, 1.0, 0.1875, 1.0, 0.1875, 0.5, 0.1875, 0.5, 0.1875, 1.0, 0.1562, 1.0, 0.1562, 0.5, 0.1562, 0.5, 0.1562, 1.0, 0.125, 1.0, 0.125, 0.5, 0.125, 0.5, 0.125, 1.0, 0.09375, 1.0, 0.09375, 0.5, 0.09375, 0.5, 0.09375, 1.0, 0.0625, 1.0, 0.0625, 0.5, 0.2968, 0.4854, 0.25, 0.49, 0.2032, 0.4854, 0.1582, 0.4717, 0.1167, 0.4496, 0.08029, 0.4197, 0.05045, 0.3833, 0.02827, 0.3418, 0.01461, 0.2968, 0.01, 0.25, 0.01461, 0.2032, 0.02827, 0.1582, 0.05045, 0.1167, 0.08029, 0.08029, 0.1167, 0.05045, 0.1582, 0.02827, 0.2032, 0.01461, 0.25, 0.01, 0.2968, 0.01461, 0.3418, 0.02827, 0.3833, 0.05045, 0.4197, 0.08029, 0.4496, 0.1167, 0.4717, 0.1582, 0.4854, 0.2032, 0.49, 0.25, 0.4854, 0.2968, 0.4717, 0.3418, 0.4496, 0.3833, 0.4197, 0.4197, 0.3833, 0.4496, 0.3418, 0.4717, 0.0625, 0.5, 0.0625, 1.0, 0.03125, 1.0, 0.03125, 0.5, 0.03125, 0.5, 0.03125, 1.0, 0.0, 1.0, 0.0, 0.5, 0.75, 0.49, 0.7968, 0.4854, 0.8418, 0.4717, 0.8833, 0.4496, 0.9197, 0.4197, 0.9496, 0.3833, 0.9717, 0.3418, 0.9854, 0.2968, 0.99, 0.25, 0.9854, 0.2032, 0.9717, 0.1582, 0.9496, 0.1167, 0.9197, 0.08029, 0.8833, 0.05045, 0.8418, 0.02827, 0.7968, 0.01461, 0.75, 0.01, 0.7032, 0.01461, 0.6582, 0.02827, 0.6167, 0.05045, 0.5803, 0.08029, 0.5504, 0.1167, 0.5283, 0.1582, 0.5146, 0.2032, 0.51, 0.25, 0.5146, 0.2968, 0.5283, 0.3418, 0.5504, 0.3833, 0.5803, 0.4197, 0.6167, 0.4496, 0.6582, 0.4717, 0.7032, 0.4854])
me_cylinder.use_remesh_fix_poles = True
me_cylinder.use_remesh_preserve_attributes = False
me_cylinder.update()
me_cylinder_001 = bpy.data.meshes.new('Cylinder.001')
me_cylinder_001.from_pydata([(0.0, 1.0, -1.0), (0.0, 1.0, 1.0), (0.1951, 0.9808, -1.0), (0.1951, 0.9808, 1.0), (0.3827, 0.9239, -1.0), (0.3827, 0.9239, 1.0), (0.5556, 0.8315, -1.0), (0.5556, 0.8315, 1.0), (0.7071, 0.7071, -1.0), (0.7071, 0.7071, 1.0), (0.8315, 0.5556, -1.0), (0.8315, 0.5556, 1.0), (0.9239, 0.3827, -1.0), (0.9239, 0.3827, 1.0), (0.9808, 0.1951, -1.0), (0.9808, 0.1951, 1.0), (1.0, -4.371e-08, -1.0), (1.0, -4.371e-08, 1.0), (0.9808, -0.1951, -1.0), (0.9808, -0.1951, 1.0), (0.9239, -0.3827, -1.0), (0.9239, -0.3827, 1.0), (0.8315, -0.5556, -1.0), (0.8315, -0.5556, 1.0), (0.7071, -0.7071, -1.0), (0.7071, -0.7071, 1.0), (0.5556, -0.8315, -1.0), (0.5556, -0.8315, 1.0), (0.3827, -0.9239, -1.0), (0.3827, -0.9239, 1.0), (0.1951, -0.9808, -1.0), (0.1951, -0.9808, 1.0), (-8.742e-08, -1.0, -1.0), (-8.742e-08, -1.0, 1.0), (-0.1951, -0.9808, -1.0), (-0.1951, -0.9808, 1.0), (-0.3827, -0.9239, -1.0), (-0.3827, -0.9239, 1.0), (-0.5556, -0.8315, -1.0), (-0.5556, -0.8315, 1.0), (-0.7071, -0.7071, -1.0), (-0.7071, -0.7071, 1.0), (-0.8315, -0.5556, -1.0), (-0.8315, -0.5556, 1.0), (-0.9239, -0.3827, -1.0), (-0.9239, -0.3827, 1.0), (-0.9808, -0.1951, -1.0), (-0.9808, -0.1951, 1.0), (-1.0, 1.192e-08, -1.0), (-1.0, 1.192e-08, 1.0), (-0.9808, 0.1951, -1.0), (-0.9808, 0.1951, 1.0), (-0.9239, 0.3827, -1.0), (-0.9239, 0.3827, 1.0), (-0.8315, 0.5556, -1.0), (-0.8315, 0.5556, 1.0), (-0.7071, 0.7071, -1.0), (-0.7071, 0.7071, 1.0), (-0.5556, 0.8315, -1.0), (-0.5556, 0.8315, 1.0), (-0.3827, 0.9239, -1.0), (-0.3827, 0.9239, 1.0), (-0.1951, 0.9808, -1.0), (-0.1951, 0.9808, 1.0)], [], [(0, 1, 3, 2), (2, 3, 5, 4), (4, 5, 7, 6), (6, 7, 9, 8), (8, 9, 11, 10), (10, 11, 13, 12), (12, 13, 15, 14), (14, 15, 17, 16), (16, 17, 19, 18), (18, 19, 21, 20), (20, 21, 23, 22), (22, 23, 25, 24), (24, 25, 27, 26), (26, 27, 29, 28), (28, 29, 31, 30), (30, 31, 33, 32), (32, 33, 35, 34), (34, 35, 37, 36), (36, 37, 39, 38), (38, 39, 41, 40), (40, 41, 43, 42), (42, 43, 45, 44), (44, 45, 47, 46), (46, 47, 49, 48), (48, 49, 51, 50), (50, 51, 53, 52), (52, 53, 55, 54), (54, 55, 57, 56), (56, 57, 59, 58), (58, 59, 61, 60), (3, 1, 63, 61, 59, 57, 55, 53, 51, 49, 47, 45, 43, 41, 39, 37, 35, 33, 31, 29, 27, 25, 23, 21, 19, 17, 15, 13, 11, 9, 7, 5), (60, 61, 63, 62), (62, 63, 1, 0), (0, 2, 4, 6, 8, 10, 12, 14, 16, 18, 20, 22, 24, 26, 28, 30, 32, 34, 36, 38, 40, 42, 44, 46, 48, 50, 52, 54, 56, 58, 60, 62)])
_uv = me_cylinder_001.uv_layers.new(name='UVMap')
_uv.uv.foreach_set('vector', [1.0, 0.5, 1.0, 1.0, 0.9688, 1.0, 0.9688, 0.5, 0.9688, 0.5, 0.9688, 1.0, 0.9375, 1.0, 0.9375, 0.5, 0.9375, 0.5, 0.9375, 1.0, 0.9062, 1.0, 0.9062, 0.5, 0.9062, 0.5, 0.9062, 1.0, 0.875, 1.0, 0.875, 0.5, 0.875, 0.5, 0.875, 1.0, 0.8438, 1.0, 0.8438, 0.5, 0.8438, 0.5, 0.8438, 1.0, 0.8125, 1.0, 0.8125, 0.5, 0.8125, 0.5, 0.8125, 1.0, 0.7812, 1.0, 0.7812, 0.5, 0.7812, 0.5, 0.7812, 1.0, 0.75, 1.0, 0.75, 0.5, 0.75, 0.5, 0.75, 1.0, 0.7188, 1.0, 0.7188, 0.5, 0.7188, 0.5, 0.7188, 1.0, 0.6875, 1.0, 0.6875, 0.5, 0.6875, 0.5, 0.6875, 1.0, 0.6562, 1.0, 0.6562, 0.5, 0.6562, 0.5, 0.6562, 1.0, 0.625, 1.0, 0.625, 0.5, 0.625, 0.5, 0.625, 1.0, 0.5938, 1.0, 0.5938, 0.5, 0.5938, 0.5, 0.5938, 1.0, 0.5625, 1.0, 0.5625, 0.5, 0.5625, 0.5, 0.5625, 1.0, 0.5312, 1.0, 0.5312, 0.5, 0.5312, 0.5, 0.5312, 1.0, 0.5, 1.0, 0.5, 0.5, 0.5, 0.5, 0.5, 1.0, 0.4688, 1.0, 0.4688, 0.5, 0.4688, 0.5, 0.4688, 1.0, 0.4375, 1.0, 0.4375, 0.5, 0.4375, 0.5, 0.4375, 1.0, 0.4062, 1.0, 0.4062, 0.5, 0.4062, 0.5, 0.4062, 1.0, 0.375, 1.0, 0.375, 0.5, 0.375, 0.5, 0.375, 1.0, 0.3438, 1.0, 0.3438, 0.5, 0.3438, 0.5, 0.3438, 1.0, 0.3125, 1.0, 0.3125, 0.5, 0.3125, 0.5, 0.3125, 1.0, 0.2812, 1.0, 0.2812, 0.5, 0.2812, 0.5, 0.2812, 1.0, 0.25, 1.0, 0.25, 0.5, 0.25, 0.5, 0.25, 1.0, 0.2188, 1.0, 0.2188, 0.5, 0.2188, 0.5, 0.2188, 1.0, 0.1875, 1.0, 0.1875, 0.5, 0.1875, 0.5, 0.1875, 1.0, 0.1562, 1.0, 0.1562, 0.5, 0.1562, 0.5, 0.1562, 1.0, 0.125, 1.0, 0.125, 0.5, 0.125, 0.5, 0.125, 1.0, 0.09375, 1.0, 0.09375, 0.5, 0.09375, 0.5, 0.09375, 1.0, 0.0625, 1.0, 0.0625, 0.5, 0.2968, 0.4854, 0.25, 0.49, 0.2032, 0.4854, 0.1582, 0.4717, 0.1167, 0.4496, 0.08029, 0.4197, 0.05045, 0.3833, 0.02827, 0.3418, 0.01461, 0.2968, 0.01, 0.25, 0.01461, 0.2032, 0.02827, 0.1582, 0.05045, 0.1167, 0.08029, 0.08029, 0.1167, 0.05045, 0.1582, 0.02827, 0.2032, 0.01461, 0.25, 0.01, 0.2968, 0.01461, 0.3418, 0.02827, 0.3833, 0.05045, 0.4197, 0.08029, 0.4496, 0.1167, 0.4717, 0.1582, 0.4854, 0.2032, 0.49, 0.25, 0.4854, 0.2968, 0.4717, 0.3418, 0.4496, 0.3833, 0.4197, 0.4197, 0.3833, 0.4496, 0.3418, 0.4717, 0.0625, 0.5, 0.0625, 1.0, 0.03125, 1.0, 0.03125, 0.5, 0.03125, 0.5, 0.03125, 1.0, 0.0, 1.0, 0.0, 0.5, 0.75, 0.49, 0.7968, 0.4854, 0.8418, 0.4717, 0.8833, 0.4496, 0.9197, 0.4197, 0.9496, 0.3833, 0.9717, 0.3418, 0.9854, 0.2968, 0.99, 0.25, 0.9854, 0.2032, 0.9717, 0.1582, 0.9496, 0.1167, 0.9197, 0.08029, 0.8833, 0.05045, 0.8418, 0.02827, 0.7968, 0.01461, 0.75, 0.01, 0.7032, 0.01461, 0.6582, 0.02827, 0.6167, 0.05045, 0.5803, 0.08029, 0.5504, 0.1167, 0.5283, 0.1582, 0.5146, 0.2032, 0.51, 0.25, 0.5146, 0.2968, 0.5283, 0.3418, 0.5504, 0.3833, 0.5803, 0.4197, 0.6167, 0.4496, 0.6582, 0.4717, 0.7032, 0.4854])
me_cylinder_001.use_remesh_fix_poles = True
me_cylinder_001.use_remesh_preserve_attributes = False
me_cylinder_001.update()
me_cube_052 = bpy.data.meshes.new('Cube.052')
me_cube_052.from_pydata([(-1.0, -1.0, -1.0), (-1.0, -1.0, 1.0), (-1.0, 1.0, -1.0), (-1.0, 1.0, 1.0), (1.0, -1.0, -1.0), (1.0, -1.0, 1.0), (1.0, 1.0, -1.0), (1.0, 1.0, 1.0), (-0.6029, 1.0, -1.0), (-0.5984, 1.0, 1.0), (-0.6029, -1.0, -1.0), (-0.5984, -1.0, 1.0), (0.5974, 1.0, 1.0), (0.5928, -1.0, -1.0), (0.5928, 1.0, -1.0), (0.5974, -1.0, 1.0), (-1.0, -1.0, 0.7905), (-1.0, 1.0, 0.7905), (1.0, 1.0, 0.7873), (1.0, -1.0, 0.7872), (-0.5989, -1.0, 0.7899), (-0.5989, 1.0, 0.7899), (0.5969, -1.0, 0.7879), (0.5969, 1.0, 0.7879), (-1.0, 1.0, -0.7847), (1.0, 1.0, -0.7815), (1.0, -1.0, -0.7815), (-0.6024, -1.0, -0.7841), (-0.6024, 1.0, -0.7841), (0.5933, -1.0, -0.7822), (0.5933, 1.0, -0.7822), (-1.0, -1.0, -0.7847), (-0.5989, 1.006, 0.7899), (-0.5989, 3.006, 0.7899), (0.5969, 1.006, 0.7879), (0.5969, 3.006, 0.7879), (-0.6024, 1.006, -0.7841), (-0.6024, 3.006, -0.7841), (0.5933, 1.006, -0.7822), (0.5933, 3.006, -0.7822)], [], [(16, 1, 3, 17), (23, 12, 7, 18), (18, 7, 5, 19), (20, 11, 1, 16), (14, 6, 4, 13), (9, 3, 1, 11), (22, 15, 11, 20), (12, 9, 11, 15), (17, 3, 9, 21), (2, 8, 10, 0), (8, 14, 13, 10), (19, 5, 15, 22), (21, 9, 12, 23), (7, 12, 15, 5), (23, 30, 39, 35), (30, 28, 37, 39), (26, 19, 22, 29), (30, 23, 18, 25), (25, 18, 19, 26), (24, 17, 21, 28), (31, 16, 17, 24), (27, 20, 16, 31), (8, 28, 30, 14), (13, 29, 27, 10), (10, 27, 31, 0), (4, 26, 29, 13), (14, 30, 25, 6), (6, 25, 26, 4), (2, 24, 28, 8), (0, 31, 24, 2), (37, 33, 35, 39), (38, 34, 32, 36), (22, 20, 32, 34), (28, 21, 33, 37), (27, 29, 38, 36), (29, 22, 34, 38), (21, 23, 35, 33), (20, 27, 36, 32)])
_uv = me_cube_052.uv_layers.new(name='UVMap')
_uv.uv.foreach_set('vector', [0.5988, 0.0, 0.625, 0.0, 0.625, 0.25, 0.5988, 0.25, 0.5985, 0.4496, 0.625, 0.4497, 0.625, 0.5, 0.5984, 0.5, 0.5984, 0.5, 0.625, 0.5, 0.625, 0.75, 0.5984, 0.75, 0.5987, 0.9499, 0.625, 0.9498, 0.625, 1.0, 0.5988, 1.0, 0.3241, 0.5, 0.375, 0.5, 0.375, 0.75, 0.3241, 0.75, 0.8248, 0.5, 0.875, 0.5, 0.875, 0.75, 0.8248, 0.75, 0.5985, 0.8004, 0.625, 0.8003, 0.625, 0.9498, 0.5987, 0.9499, 0.6753, 0.5, 0.8248, 0.5, 0.8248, 0.75, 0.6753, 0.75, 0.5988, 0.25, 0.625, 0.25, 0.625, 0.3002, 0.5987, 0.3001, 0.125, 0.5, 0.1746, 0.5, 0.1746, 0.75, 0.125, 0.75, 0.1746, 0.5, 0.3241, 0.5, 0.3241, 0.75, 0.1746, 0.75, 0.5984, 0.75, 0.625, 0.75, 0.625, 0.8003, 0.5985, 0.8004, 0.5987, 0.3001, 0.625, 0.3002, 0.625, 0.4497, 0.5985, 0.4496, 0.625, 0.5, 0.6753, 0.5, 0.6753, 0.75, 0.625, 0.75, 0.5985, 0.4496, 0.4022, 0.4492, 0.4022, 0.4492, 0.5985, 0.4496, 0.4022, 0.4492, 0.402, 0.2997, 0.402, 0.2997, 0.4022, 0.4492, 0.4023, 0.75, 0.5984, 0.75, 0.5985, 0.8004, 0.4022, 0.8008, 0.4022, 0.4492, 0.5985, 0.4496, 0.5984, 0.5, 0.4023, 0.5, 0.4023, 0.5, 0.5984, 0.5, 0.5984, 0.75, 0.4023, 0.75, 0.4019, 0.25, 0.5988, 0.25, 0.5987, 0.3001, 0.402, 0.2997, 0.4019, 0.0, 0.5988, 0.0, 0.5988, 0.25, 0.4019, 0.25, 0.402, 0.9503, 0.5987, 0.9499, 0.5988, 1.0, 0.4019, 1.0, 0.375, 0.2996, 0.402, 0.2997, 0.4022, 0.4492, 0.375, 0.4491, 0.375, 0.8009, 0.4022, 0.8008, 0.402, 0.9503, 0.375, 0.9504, 0.375, 0.9504, 0.402, 0.9503, 0.4019, 1.0, 0.375, 1.0, 0.375, 0.75, 0.4023, 0.75, 0.4022, 0.8008, 0.375, 0.8009, 0.375, 0.4491, 0.4022, 0.4492, 0.4023, 0.5, 0.375, 0.5, 0.375, 0.5, 0.4023, 0.5, 0.4023, 0.75, 0.375, 0.75, 0.375, 0.25, 0.4019, 0.25, 0.402, 0.2997, 0.375, 0.2996, 0.375, 0.0, 0.4019, 0.0, 0.4019, 0.25, 0.375, 0.25, 0.402, 0.2997, 0.5987, 0.3001, 0.5985, 0.4496, 0.4022, 0.4492, 0.4022, 0.8008, 0.5985, 0.8004, 0.5987, 0.9499, 0.402, 0.9503, 0.5985, 0.8004, 0.5987, 0.9499, 0.5987, 0.9499, 0.5985, 0.8004, 0.402, 0.2997, 0.5987, 0.3001, 0.5987, 0.3001, 0.402, 0.2997, 0.402, 0.9503, 0.4022, 0.8008, 0.4022, 0.8008, 0.402, 0.9503, 0.4022, 0.8008, 0.5985, 0.8004, 0.5985, 0.8004, 0.4022, 0.8008, 0.5987, 0.3001, 0.5985, 0.4496, 0.5985, 0.4496, 0.5987, 0.3001, 0.5987, 0.9499, 0.402, 0.9503, 0.402, 0.9503, 0.5987, 0.9499])
me_cube_052.use_remesh_fix_poles = True
me_cube_052.use_remesh_preserve_attributes = False
me_cube_052.update()
me_cube_053 = bpy.data.meshes.new('Cube.053')
me_cube_053.from_pydata([(-1.0, -1.0, -1.0), (-1.0, -1.0, 1.0), (-1.0, 1.0, -1.0), (-1.0, 1.0, 1.0), (1.0, -1.0, -1.0), (1.0, -1.0, 1.0), (1.0, 1.0, -1.0), (1.0, 1.0, 1.0), (-0.6029, 1.0, -1.0), (-0.5984, 1.0, 1.0), (-0.6029, -1.0, -1.0), (-0.5984, -1.0, 1.0), (0.5974, 1.0, 1.0), (0.5928, -1.0, -1.0), (0.5928, 1.0, -1.0), (0.5974, -1.0, 1.0), (-1.0, -1.0, 0.7905), (-1.0, 1.0, 0.7905), (1.0, 1.0, 0.7873), (1.0, -1.0, 0.7872), (-0.5989, -1.0, 0.7899), (-0.5989, 1.0, 0.7899), (0.5969, -1.0, 0.7879), (0.5969, 1.0, 0.7879), (-1.0, 1.0, -0.7847), (1.0, 1.0, -0.7815), (1.0, -1.0, -0.7815), (-0.6024, -1.0, -0.7841), (-0.6024, 1.0, -0.7841), (0.5933, -1.0, -0.7822), (0.5933, 1.0, -0.7822), (-1.0, -1.0, -0.7847), (-0.5989, 1.006, 0.7899), (-0.5989, 3.006, 0.7899), (0.5969, 1.006, 0.7879), (0.5969, 3.006, 0.7879), (-0.6024, 1.006, -0.7841), (-0.6024, 3.006, -0.7841), (0.5933, 1.006, -0.7822), (0.5933, 3.006, -0.7822)], [], [(16, 1, 3, 17), (23, 12, 7, 18), (18, 7, 5, 19), (20, 11, 1, 16), (14, 6, 4, 13), (9, 3, 1, 11), (22, 15, 11, 20), (12, 9, 11, 15), (17, 3, 9, 21), (2, 8, 10, 0), (8, 14, 13, 10), (19, 5, 15, 22), (21, 9, 12, 23), (7, 12, 15, 5), (23, 30, 39, 35), (30, 28, 37, 39), (26, 19, 22, 29), (30, 23, 18, 25), (25, 18, 19, 26), (24, 17, 21, 28), (31, 16, 17, 24), (27, 20, 16, 31), (8, 28, 30, 14), (13, 29, 27, 10), (10, 27, 31, 0), (4, 26, 29, 13), (14, 30, 25, 6), (6, 25, 26, 4), (2, 24, 28, 8), (0, 31, 24, 2), (37, 33, 35, 39), (38, 34, 32, 36), (22, 20, 32, 34), (28, 21, 33, 37), (27, 29, 38, 36), (29, 22, 34, 38), (21, 23, 35, 33), (20, 27, 36, 32)])
_uv = me_cube_053.uv_layers.new(name='UVMap')
_uv.uv.foreach_set('vector', [0.5988, 0.0, 0.625, 0.0, 0.625, 0.25, 0.5988, 0.25, 0.5985, 0.4496, 0.625, 0.4497, 0.625, 0.5, 0.5984, 0.5, 0.5984, 0.5, 0.625, 0.5, 0.625, 0.75, 0.5984, 0.75, 0.5987, 0.9499, 0.625, 0.9498, 0.625, 1.0, 0.5988, 1.0, 0.3241, 0.5, 0.375, 0.5, 0.375, 0.75, 0.3241, 0.75, 0.8248, 0.5, 0.875, 0.5, 0.875, 0.75, 0.8248, 0.75, 0.5985, 0.8004, 0.625, 0.8003, 0.625, 0.9498, 0.5987, 0.9499, 0.6753, 0.5, 0.8248, 0.5, 0.8248, 0.75, 0.6753, 0.75, 0.5988, 0.25, 0.625, 0.25, 0.625, 0.3002, 0.5987, 0.3001, 0.125, 0.5, 0.1746, 0.5, 0.1746, 0.75, 0.125, 0.75, 0.1746, 0.5, 0.3241, 0.5, 0.3241, 0.75, 0.1746, 0.75, 0.5984, 0.75, 0.625, 0.75, 0.625, 0.8003, 0.5985, 0.8004, 0.5987, 0.3001, 0.625, 0.3002, 0.625, 0.4497, 0.5985, 0.4496, 0.625, 0.5, 0.6753, 0.5, 0.6753, 0.75, 0.625, 0.75, 0.5985, 0.4496, 0.4022, 0.4492, 0.4022, 0.4492, 0.5985, 0.4496, 0.4022, 0.4492, 0.402, 0.2997, 0.402, 0.2997, 0.4022, 0.4492, 0.4023, 0.75, 0.5984, 0.75, 0.5985, 0.8004, 0.4022, 0.8008, 0.4022, 0.4492, 0.5985, 0.4496, 0.5984, 0.5, 0.4023, 0.5, 0.4023, 0.5, 0.5984, 0.5, 0.5984, 0.75, 0.4023, 0.75, 0.4019, 0.25, 0.5988, 0.25, 0.5987, 0.3001, 0.402, 0.2997, 0.4019, 0.0, 0.5988, 0.0, 0.5988, 0.25, 0.4019, 0.25, 0.402, 0.9503, 0.5987, 0.9499, 0.5988, 1.0, 0.4019, 1.0, 0.375, 0.2996, 0.402, 0.2997, 0.4022, 0.4492, 0.375, 0.4491, 0.375, 0.8009, 0.4022, 0.8008, 0.402, 0.9503, 0.375, 0.9504, 0.375, 0.9504, 0.402, 0.9503, 0.4019, 1.0, 0.375, 1.0, 0.375, 0.75, 0.4023, 0.75, 0.4022, 0.8008, 0.375, 0.8009, 0.375, 0.4491, 0.4022, 0.4492, 0.4023, 0.5, 0.375, 0.5, 0.375, 0.5, 0.4023, 0.5, 0.4023, 0.75, 0.375, 0.75, 0.375, 0.25, 0.4019, 0.25, 0.402, 0.2997, 0.375, 0.2996, 0.375, 0.0, 0.4019, 0.0, 0.4019, 0.25, 0.375, 0.25, 0.402, 0.2997, 0.5987, 0.3001, 0.5985, 0.4496, 0.4022, 0.4492, 0.4022, 0.8008, 0.5985, 0.8004, 0.5987, 0.9499, 0.402, 0.9503, 0.5985, 0.8004, 0.5987, 0.9499, 0.5987, 0.9499, 0.5985, 0.8004, 0.402, 0.2997, 0.5987, 0.3001, 0.5987, 0.3001, 0.402, 0.2997, 0.402, 0.9503, 0.4022, 0.8008, 0.4022, 0.8008, 0.402, 0.9503, 0.4022, 0.8008, 0.5985, 0.8004, 0.5985, 0.8004, 0.4022, 0.8008, 0.5987, 0.3001, 0.5985, 0.4496, 0.5985, 0.4496, 0.5987, 0.3001, 0.5987, 0.9499, 0.402, 0.9503, 0.402, 0.9503, 0.5987, 0.9499])
me_cube_053.use_remesh_fix_poles = True
me_cube_053.use_remesh_preserve_attributes = False
me_cube_053.update()
arm_skeleton_base_fk_002 = bpy.data.armatures.new('skeleton_base_fk.002')  # bones are not reproduced

# ---- objects
ob_cube = bpy.data.objects.new('Cube', me_cube)
ob_armature = bpy.data.objects.new('Armature', arm_skeleton_base_fk_002)
ob_cube_001 = bpy.data.objects.new('Cube.001', me_cube_001)
ob_cube_048 = bpy.data.objects.new('Cube.048', me_cube_017)
ob_cube_047 = bpy.data.objects.new('Cube.047', me_cube_016)
ob_cube_046 = bpy.data.objects.new('Cube.046', me_cube_015)
ob_cube_045 = bpy.data.objects.new('Cube.045', me_cube_014)
ob_cube_044 = bpy.data.objects.new('Cube.044', me_cube_013)
ob_cube_043 = bpy.data.objects.new('Cube.043', me_cube_012)
ob_cube_012 = bpy.data.objects.new('Cube.012', me_cube_011)
ob_cube_011 = bpy.data.objects.new('Cube.011', me_cube_010)
ob_cube_009 = bpy.data.objects.new('Cube.009', me_cube_009)
ob_cube_008 = bpy.data.objects.new('Cube.008', me_cube_008)
ob_cube_007 = bpy.data.objects.new('Cube.007', me_cube_007)
ob_cube_006 = bpy.data.objects.new('Cube.006', me_cube_006)
ob_cube_005 = bpy.data.objects.new('Cube.005', me_cube_005)
ob_cube_004 = bpy.data.objects.new('Cube.004', me_cube_004)
ob_cube_003 = bpy.data.objects.new('Cube.003', me_cube_003)
ob_cube_002 = bpy.data.objects.new('Cube.002', me_cube_002)
ob_cube_049 = bpy.data.objects.new('Cube.049', me_cube_018)
ob_cube_051 = bpy.data.objects.new('Cube.051', me_cube_051)
ob_cylinder = bpy.data.objects.new('Cylinder', me_cylinder)
ob_cylinder_001 = bpy.data.objects.new('Cylinder.001', me_cylinder_001)
ob_cube_052 = bpy.data.objects.new('Cube.052', me_cube_052)
ob_cube_050 = bpy.data.objects.new('Cube.050', me_cube_053)

# ---- transforms, parenting, visibility, modifiers, constraints
ob_cube.location = (0.0, 1.148, -0.3621)
ob_cube.scale = (3.412, 2.594, 1.354)
ob_cube.lock_rotations_4d = False
ob_cube.empty_display_type = 'ARROWS'
ob_cube.lineart.crease_threshold = 0.0
ob_armature.location = (0.0, -5.529, 0.0)
ob_armature.show_in_front = True
ob_armature.lineart.crease_threshold = 0.0
ob_cube_001.location = (0.0, -1.129, 0.2715)
ob_cube_001.scale = (1.001, 0.7165, 1.568)
ob_cube_048.location = (0.7626, -2.545, -0.4753)
ob_cube_048.rotation_euler = (-4.371e-08, -4.371e-08, 1.571)
ob_cube_048.scale = (0.04799, 0.03755, 0.3164)
ob_cube_047.location = (0.6129, -2.545, -0.4753)
ob_cube_047.rotation_euler = (-4.371e-08, -4.371e-08, 1.571)
ob_cube_047.scale = (0.04799, 0.03755, 0.3164)
ob_cube_046.location = (0.4504, -2.545, -0.4753)
ob_cube_046.rotation_euler = (-4.371e-08, -4.371e-08, 1.571)
ob_cube_046.scale = (0.04799, 0.03755, 0.3164)
ob_cube_045.location = (0.115, -2.545, -0.4753)
ob_cube_045.rotation_euler = (-4.371e-08, -4.371e-08, 1.571)
ob_cube_045.scale = (0.04799, 0.03755, 0.3164)
ob_cube_044.location = (0.2775, -2.545, -0.4753)
ob_cube_044.rotation_euler = (-4.371e-08, -4.371e-08, 1.571)
ob_cube_044.scale = (0.04799, 0.03755, 0.3164)
ob_cube_043.location = (-0.0358, -2.545, -0.4753)
ob_cube_043.rotation_euler = (-4.371e-08, -4.371e-08, 1.571)
ob_cube_043.scale = (0.04799, 0.03755, 0.3164)
ob_cube_012.location = (-0.1983, -2.545, -0.4753)
ob_cube_012.rotation_euler = (-4.371e-08, -4.371e-08, 1.571)
ob_cube_012.scale = (0.04799, 0.03755, 0.3164)
ob_cube_011.location = (-0.515, -2.545, -0.4753)
ob_cube_011.rotation_euler = (-4.371e-08, -4.371e-08, 1.571)
ob_cube_011.scale = (0.04799, 0.03755, 0.3164)
ob_cube_009.location = (-0.3525, -2.545, -0.4753)
ob_cube_009.rotation_euler = (-4.371e-08, -4.371e-08, 1.571)
ob_cube_009.scale = (0.04799, 0.03755, 0.3164)
ob_cube_008.location = (-0.6584, -2.545, -0.4753)
ob_cube_008.rotation_euler = (-4.371e-08, -4.371e-08, 1.571)
ob_cube_008.scale = (0.04799, 0.03755, 0.3164)
ob_cube_007.location = (-0.8209, -2.545, -0.4753)
ob_cube_007.rotation_euler = (-4.371e-08, -4.371e-08, 1.571)
ob_cube_007.scale = (0.04799, 0.03755, 0.3164)
ob_cube_006.location = (0.7826, -2.142, -0.1257)
ob_cube_006.rotation_euler = (-1.571, 1.571, 0.0)
ob_cube_006.scale = (0.07113, 0.05566, 0.4689)
ob_cube_005.location = (-0.8657, -2.142, -0.1257)
ob_cube_005.rotation_euler = (-1.571, 1.571, 0.0)
ob_cube_005.scale = (0.07113, 0.05566, 0.4689)
ob_cube_004.location = (-0.03815, -2.591, -0.1261)
ob_cube_004.rotation_euler = (-3.142, 1.571, 0.0)
ob_cube_004.scale = (0.07113, 0.05566, 0.876)
ob_cube_003.location = (-0.04167, -2.247, -0.7861)
ob_cube_003.scale = (0.933, 0.371, -0.1116)
ob_cube_002.location = (-0.03493, -1.884, 0.1385)
ob_cube_002.scale = (0.6888, 0.1059, 1.022)
ob_cube_049.location = (2.098, 2.434, 0.844)
ob_cube_049.rotation_euler = (-0.5159, 5.883e-09, 7.854)
ob_cube_049.scale = (0.5459, 0.1205, 0.7978)
ob_cube_051.location = (-2.054, 2.927, 0.5525)
ob_cube_051.rotation_euler = (0.0, -0.0, 1.571)
ob_cube_051.scale = (0.3801, 0.2376, 1.772)
ob_cylinder.location = (-2.035, 2.739, 2.619)
ob_cylinder.rotation_euler = (0.0, -0.0, 1.571)
ob_cylinder.scale = (-0.1161, -0.1161, -0.7478)
ob_cylinder_001.location = (-2.035, 3.111, 2.619)
ob_cylinder_001.rotation_euler = (0.0, -0.0, 1.571)
ob_cylinder_001.scale = (-0.1161, -0.1161, -0.7478)
ob_cube_052.location = (2.098, 0.9785, 0.844)
ob_cube_052.rotation_euler = (-0.5159, 5.883e-09, 7.854)
ob_cube_052.scale = (0.5459, 0.1205, 0.7978)
ob_cube_050.location = (-1.996, 0.9517, 0.844)
ob_cube_050.rotation_euler = (-0.5159, 5.883e-09, 4.712)
ob_cube_050.scale = (0.5459, 0.1205, 0.7978)

# ---- collection membership
col_collection.objects.link(ob_cube)
col_collection.objects.link(ob_armature)
col_collection.objects.link(ob_cube_001)
col_collection.objects.link(ob_cube_048)
col_collection.objects.link(ob_cube_047)
col_collection.objects.link(ob_cube_046)
col_collection.objects.link(ob_cube_045)
col_collection.objects.link(ob_cube_044)
col_collection.objects.link(ob_cube_043)
col_collection.objects.link(ob_cube_012)
col_collection.objects.link(ob_cube_011)
col_collection.objects.link(ob_cube_009)
col_collection.objects.link(ob_cube_008)
col_collection.objects.link(ob_cube_007)
col_collection.objects.link(ob_cube_006)
col_collection.objects.link(ob_cube_005)
col_collection.objects.link(ob_cube_004)
col_collection.objects.link(ob_cube_003)
col_collection.objects.link(ob_cube_002)
col_collection.objects.link(ob_cube_049)
col_collection.objects.link(ob_cube_051)
col_collection.objects.link(ob_cylinder)
col_collection.objects.link(ob_cylinder_001)
col_collection.objects.link(ob_cube_052)
col_collection.objects.link(ob_cube_050)

# ---- scene / render settings (as saved in the file)
scene.frame_start = 1; scene.frame_end = 250; scene.frame_set(1)
scene.render.engine = 'BLENDER_EEVEE_NEXT'
scene.cycles.use_denoising = False
scene.cycles.samples = 128
scene.cycles.sampling_pattern = 'TABULATED_SOBOL'
scene.cycles.use_adaptive_sampling = False
scene.cycles.use_light_tree = False
scene.view_settings.view_transform = 'Filmic'
bpy.context.view_layer.update()

# ---- added for rendering (the .blend has no active camera and no usable light): camera, sun
cam_auto = bpy.data.cameras.new('AutoCamera')
cam_auto.lens = 50.0
cam_auto.sensor_width = 36.0
cam_auto.clip_end = 1000.0
ob_auto_camera = bpy.data.objects.new('AutoCamera', cam_auto)
scene.collection.objects.link(ob_auto_camera)
ob_auto_camera.location = (9.72623, -10.8242, 8.80878)
ob_auto_camera.rotation_euler = (1.09748, -7.21219e-08, 0.694738)
scene.camera = ob_auto_camera
light_auto_sun = bpy.data.lights.new('AutoSun', 'SUN')
light_auto_sun.energy = 3.0
light_auto_sun.angle = 0.0523599
ob_auto_sun = bpy.data.objects.new('AutoSun', light_auto_sun)
scene.collection.objects.link(ob_auto_sun)
ob_auto_sun.rotation_euler = (0.872665, 0.174533, 0.523599)
bpy.context.view_layer.update()
